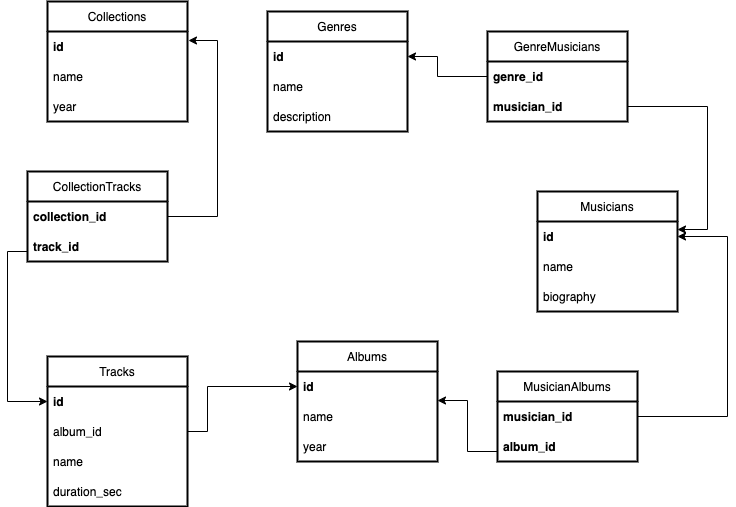

The diagram above was exported from draw.io. Its source (the exported page's mxGraphModel, read from the mxfile embedded in the PNG):
<mxGraphModel dx="946" dy="486" grid="1" gridSize="10" guides="1" tooltips="1" connect="1" arrows="1" fold="1" page="1" pageScale="1" pageWidth="827" pageHeight="1169" math="0" shadow="0">
  <root>
    <mxCell id="0" />
    <mxCell id="1" parent="0" />
    <mxCell id="xBLX2png-gPRrte8LWDf-1" value="Genres" style="swimlane;fontStyle=0;childLayout=stackLayout;horizontal=1;startSize=30;horizontalStack=0;resizeParent=1;resizeParentMax=0;resizeLast=0;collapsible=1;marginBottom=0;strokeWidth=2;" parent="1" vertex="1">
      <mxGeometry x="290" y="40" width="140" height="120" as="geometry" />
    </mxCell>
    <mxCell id="xBLX2png-gPRrte8LWDf-2" value="id" style="text;strokeColor=none;fillColor=none;align=left;verticalAlign=middle;spacingLeft=4;spacingRight=4;overflow=hidden;points=[[0,0.5],[1,0.5]];portConstraint=eastwest;rotatable=0;strokeWidth=2;fontStyle=1" parent="xBLX2png-gPRrte8LWDf-1" vertex="1">
      <mxGeometry y="30" width="140" height="30" as="geometry" />
    </mxCell>
    <mxCell id="xBLX2png-gPRrte8LWDf-3" value="name" style="text;strokeColor=none;fillColor=none;align=left;verticalAlign=middle;spacingLeft=4;spacingRight=4;overflow=hidden;points=[[0,0.5],[1,0.5]];portConstraint=eastwest;rotatable=0;" parent="xBLX2png-gPRrte8LWDf-1" vertex="1">
      <mxGeometry y="60" width="140" height="30" as="geometry" />
    </mxCell>
    <mxCell id="xBLX2png-gPRrte8LWDf-4" value="description" style="text;strokeColor=none;fillColor=none;align=left;verticalAlign=middle;spacingLeft=4;spacingRight=4;overflow=hidden;points=[[0,0.5],[1,0.5]];portConstraint=eastwest;rotatable=0;" parent="xBLX2png-gPRrte8LWDf-1" vertex="1">
      <mxGeometry y="90" width="140" height="30" as="geometry" />
    </mxCell>
    <mxCell id="xBLX2png-gPRrte8LWDf-5" value="Musicians" style="swimlane;fontStyle=0;childLayout=stackLayout;horizontal=1;startSize=30;horizontalStack=0;resizeParent=1;resizeParentMax=0;resizeLast=0;collapsible=1;marginBottom=0;strokeWidth=2;" parent="1" vertex="1">
      <mxGeometry x="560" y="220" width="140" height="120" as="geometry" />
    </mxCell>
    <mxCell id="xBLX2png-gPRrte8LWDf-6" value="id" style="text;strokeColor=none;fillColor=none;align=left;verticalAlign=middle;spacingLeft=4;spacingRight=4;overflow=hidden;points=[[0,0.5],[1,0.5]];portConstraint=eastwest;rotatable=0;fontStyle=1" parent="xBLX2png-gPRrte8LWDf-5" vertex="1">
      <mxGeometry y="30" width="140" height="30" as="geometry" />
    </mxCell>
    <mxCell id="xBLX2png-gPRrte8LWDf-7" value="name" style="text;strokeColor=none;fillColor=none;align=left;verticalAlign=middle;spacingLeft=4;spacingRight=4;overflow=hidden;points=[[0,0.5],[1,0.5]];portConstraint=eastwest;rotatable=0;" parent="xBLX2png-gPRrte8LWDf-5" vertex="1">
      <mxGeometry y="60" width="140" height="30" as="geometry" />
    </mxCell>
    <mxCell id="xBLX2png-gPRrte8LWDf-8" value="biography" style="text;strokeColor=none;fillColor=none;align=left;verticalAlign=middle;spacingLeft=4;spacingRight=4;overflow=hidden;points=[[0,0.5],[1,0.5]];portConstraint=eastwest;rotatable=0;" parent="xBLX2png-gPRrte8LWDf-5" vertex="1">
      <mxGeometry y="90" width="140" height="30" as="geometry" />
    </mxCell>
    <mxCell id="xBLX2png-gPRrte8LWDf-9" value="GenreMusicians" style="swimlane;fontStyle=0;childLayout=stackLayout;horizontal=1;startSize=30;horizontalStack=0;resizeParent=1;resizeParentMax=0;resizeLast=0;collapsible=1;marginBottom=0;strokeWidth=2;" parent="1" vertex="1">
      <mxGeometry x="510" y="60" width="140" height="90" as="geometry" />
    </mxCell>
    <mxCell id="xBLX2png-gPRrte8LWDf-12" value="genre_id" style="text;strokeColor=none;fillColor=none;align=left;verticalAlign=middle;spacingLeft=4;spacingRight=4;overflow=hidden;points=[[0,0.5],[1,0.5]];portConstraint=eastwest;rotatable=0;fontStyle=1" parent="xBLX2png-gPRrte8LWDf-9" vertex="1">
      <mxGeometry y="30" width="140" height="30" as="geometry" />
    </mxCell>
    <mxCell id="xBLX2png-gPRrte8LWDf-11" value="musician_id" style="text;strokeColor=none;fillColor=none;align=left;verticalAlign=middle;spacingLeft=4;spacingRight=4;overflow=hidden;points=[[0,0.5],[1,0.5]];portConstraint=eastwest;rotatable=0;fontStyle=1" parent="xBLX2png-gPRrte8LWDf-9" vertex="1">
      <mxGeometry y="60" width="140" height="30" as="geometry" />
    </mxCell>
    <mxCell id="xBLX2png-gPRrte8LWDf-13" value="" style="endArrow=classic;html=1;rounded=0;fontSize=12;edgeStyle=orthogonalEdgeStyle;exitX=1;exitY=0.5;exitDx=0;exitDy=0;" parent="1" source="xBLX2png-gPRrte8LWDf-11" edge="1">
      <mxGeometry width="50" height="50" relative="1" as="geometry">
        <mxPoint x="670" y="120" as="sourcePoint" />
        <mxPoint x="700" y="258" as="targetPoint" />
        <Array as="points">
          <mxPoint x="730" y="135" />
          <mxPoint x="730" y="258" />
        </Array>
      </mxGeometry>
    </mxCell>
    <mxCell id="xBLX2png-gPRrte8LWDf-16" value="" style="endArrow=classic;html=1;rounded=0;fontSize=12;edgeStyle=orthogonalEdgeStyle;entryX=1;entryY=0.5;entryDx=0;entryDy=0;exitX=0;exitY=0.5;exitDx=0;exitDy=0;exitPerimeter=0;" parent="1" source="xBLX2png-gPRrte8LWDf-12" target="xBLX2png-gPRrte8LWDf-2" edge="1">
      <mxGeometry width="50" height="50" relative="1" as="geometry">
        <mxPoint x="480" y="170" as="sourcePoint" />
        <mxPoint x="390" y="100" as="targetPoint" />
        <Array as="points">
          <mxPoint x="460" y="105" />
          <mxPoint x="460" y="85" />
        </Array>
      </mxGeometry>
    </mxCell>
    <mxCell id="xBLX2png-gPRrte8LWDf-17" value="Albums" style="swimlane;fontStyle=0;childLayout=stackLayout;horizontal=1;startSize=30;horizontalStack=0;resizeParent=1;resizeParentMax=0;resizeLast=0;collapsible=1;marginBottom=0;fontSize=12;strokeWidth=2;" parent="1" vertex="1">
      <mxGeometry x="320" y="370" width="140" height="120" as="geometry" />
    </mxCell>
    <mxCell id="xBLX2png-gPRrte8LWDf-18" value="id" style="text;strokeColor=none;fillColor=none;align=left;verticalAlign=middle;spacingLeft=4;spacingRight=4;overflow=hidden;points=[[0,0.5],[1,0.5]];portConstraint=eastwest;rotatable=0;fontSize=12;fontStyle=1" parent="xBLX2png-gPRrte8LWDf-17" vertex="1">
      <mxGeometry y="30" width="140" height="30" as="geometry" />
    </mxCell>
    <mxCell id="xBLX2png-gPRrte8LWDf-19" value="name" style="text;strokeColor=none;fillColor=none;align=left;verticalAlign=middle;spacingLeft=4;spacingRight=4;overflow=hidden;points=[[0,0.5],[1,0.5]];portConstraint=eastwest;rotatable=0;fontSize=12;" parent="xBLX2png-gPRrte8LWDf-17" vertex="1">
      <mxGeometry y="60" width="140" height="30" as="geometry" />
    </mxCell>
    <mxCell id="xBLX2png-gPRrte8LWDf-20" value="year" style="text;strokeColor=none;fillColor=none;align=left;verticalAlign=middle;spacingLeft=4;spacingRight=4;overflow=hidden;points=[[0,0.5],[1,0.5]];portConstraint=eastwest;rotatable=0;fontSize=12;" parent="xBLX2png-gPRrte8LWDf-17" vertex="1">
      <mxGeometry y="90" width="140" height="30" as="geometry" />
    </mxCell>
    <mxCell id="xBLX2png-gPRrte8LWDf-21" value="Tracks" style="swimlane;fontStyle=0;childLayout=stackLayout;horizontal=1;startSize=30;horizontalStack=0;resizeParent=1;resizeParentMax=0;resizeLast=0;collapsible=1;marginBottom=0;fontSize=12;strokeWidth=2;" parent="1" vertex="1">
      <mxGeometry x="70" y="385" width="140" height="150" as="geometry" />
    </mxCell>
    <mxCell id="xBLX2png-gPRrte8LWDf-22" value="id" style="text;strokeColor=none;fillColor=none;align=left;verticalAlign=middle;spacingLeft=4;spacingRight=4;overflow=hidden;points=[[0,0.5],[1,0.5]];portConstraint=eastwest;rotatable=0;fontSize=12;fontStyle=1" parent="xBLX2png-gPRrte8LWDf-21" vertex="1">
      <mxGeometry y="30" width="140" height="30" as="geometry" />
    </mxCell>
    <mxCell id="OMxF0EQicDEHxFmy9kKQ-2" value="album_id" style="text;strokeColor=none;fillColor=none;align=left;verticalAlign=middle;spacingLeft=4;spacingRight=4;overflow=hidden;points=[[0,0.5],[1,0.5]];portConstraint=eastwest;rotatable=0;fontSize=12;" vertex="1" parent="xBLX2png-gPRrte8LWDf-21">
      <mxGeometry y="60" width="140" height="30" as="geometry" />
    </mxCell>
    <mxCell id="xBLX2png-gPRrte8LWDf-23" value="name" style="text;strokeColor=none;fillColor=none;align=left;verticalAlign=middle;spacingLeft=4;spacingRight=4;overflow=hidden;points=[[0,0.5],[1,0.5]];portConstraint=eastwest;rotatable=0;fontSize=12;" parent="xBLX2png-gPRrte8LWDf-21" vertex="1">
      <mxGeometry y="90" width="140" height="30" as="geometry" />
    </mxCell>
    <mxCell id="xBLX2png-gPRrte8LWDf-24" value="duration_sec" style="text;strokeColor=none;fillColor=none;align=left;verticalAlign=middle;spacingLeft=4;spacingRight=4;overflow=hidden;points=[[0,0.5],[1,0.5]];portConstraint=eastwest;rotatable=0;fontSize=12;" parent="xBLX2png-gPRrte8LWDf-21" vertex="1">
      <mxGeometry y="120" width="140" height="30" as="geometry" />
    </mxCell>
    <mxCell id="xBLX2png-gPRrte8LWDf-25" value="MusicianAlbums" style="swimlane;fontStyle=0;childLayout=stackLayout;horizontal=1;startSize=30;horizontalStack=0;resizeParent=1;resizeParentMax=0;resizeLast=0;collapsible=1;marginBottom=0;strokeWidth=2;" parent="1" vertex="1">
      <mxGeometry x="520" y="400" width="140" height="90" as="geometry" />
    </mxCell>
    <mxCell id="xBLX2png-gPRrte8LWDf-27" value="musician_id" style="text;strokeColor=none;fillColor=none;align=left;verticalAlign=middle;spacingLeft=4;spacingRight=4;overflow=hidden;points=[[0,0.5],[1,0.5]];portConstraint=eastwest;rotatable=0;fontStyle=1" parent="xBLX2png-gPRrte8LWDf-25" vertex="1">
      <mxGeometry y="30" width="140" height="30" as="geometry" />
    </mxCell>
    <mxCell id="xBLX2png-gPRrte8LWDf-28" value="album_id" style="text;strokeColor=none;fillColor=none;align=left;verticalAlign=middle;spacingLeft=4;spacingRight=4;overflow=hidden;points=[[0,0.5],[1,0.5]];portConstraint=eastwest;rotatable=0;fontStyle=1" parent="xBLX2png-gPRrte8LWDf-25" vertex="1">
      <mxGeometry y="60" width="140" height="30" as="geometry" />
    </mxCell>
    <mxCell id="xBLX2png-gPRrte8LWDf-29" value="" style="endArrow=classic;html=1;rounded=0;fontSize=12;edgeStyle=orthogonalEdgeStyle;entryX=1;entryY=0.5;entryDx=0;entryDy=0;exitX=1;exitY=0.5;exitDx=0;exitDy=0;" parent="1" target="xBLX2png-gPRrte8LWDf-6" edge="1" source="xBLX2png-gPRrte8LWDf-27">
      <mxGeometry width="50" height="50" relative="1" as="geometry">
        <mxPoint x="660" y="480" as="sourcePoint" />
        <mxPoint x="710" y="430" as="targetPoint" />
        <Array as="points">
          <mxPoint x="750" y="445" />
          <mxPoint x="750" y="265" />
        </Array>
      </mxGeometry>
    </mxCell>
    <mxCell id="xBLX2png-gPRrte8LWDf-30" value="" style="endArrow=classic;html=1;rounded=0;fontSize=12;edgeStyle=orthogonalEdgeStyle;entryX=1;entryY=-0.033;entryDx=0;entryDy=0;entryPerimeter=0;" parent="1" target="xBLX2png-gPRrte8LWDf-19" edge="1">
      <mxGeometry width="50" height="50" relative="1" as="geometry">
        <mxPoint x="520" y="480" as="sourcePoint" />
        <mxPoint x="470" y="360" as="targetPoint" />
        <Array as="points">
          <mxPoint x="520" y="480" />
          <mxPoint x="490" y="480" />
          <mxPoint x="490" y="429" />
        </Array>
      </mxGeometry>
    </mxCell>
    <mxCell id="xBLX2png-gPRrte8LWDf-33" value="Collections" style="swimlane;fontStyle=0;childLayout=stackLayout;horizontal=1;startSize=30;horizontalStack=0;resizeParent=1;resizeParentMax=0;resizeLast=0;collapsible=1;marginBottom=0;fontSize=12;strokeWidth=2;" parent="1" vertex="1">
      <mxGeometry x="70" y="30" width="140" height="120" as="geometry" />
    </mxCell>
    <mxCell id="xBLX2png-gPRrte8LWDf-34" value="id" style="text;strokeColor=none;fillColor=none;align=left;verticalAlign=middle;spacingLeft=4;spacingRight=4;overflow=hidden;points=[[0,0.5],[1,0.5]];portConstraint=eastwest;rotatable=0;fontSize=12;fontStyle=1" parent="xBLX2png-gPRrte8LWDf-33" vertex="1">
      <mxGeometry y="30" width="140" height="30" as="geometry" />
    </mxCell>
    <mxCell id="xBLX2png-gPRrte8LWDf-35" value="name" style="text;strokeColor=none;fillColor=none;align=left;verticalAlign=middle;spacingLeft=4;spacingRight=4;overflow=hidden;points=[[0,0.5],[1,0.5]];portConstraint=eastwest;rotatable=0;fontSize=12;" parent="xBLX2png-gPRrte8LWDf-33" vertex="1">
      <mxGeometry y="60" width="140" height="30" as="geometry" />
    </mxCell>
    <mxCell id="xBLX2png-gPRrte8LWDf-38" value="year" style="text;strokeColor=none;fillColor=none;align=left;verticalAlign=middle;spacingLeft=4;spacingRight=4;overflow=hidden;points=[[0,0.5],[1,0.5]];portConstraint=eastwest;rotatable=0;fontSize=12;" parent="xBLX2png-gPRrte8LWDf-33" vertex="1">
      <mxGeometry y="90" width="140" height="30" as="geometry" />
    </mxCell>
    <mxCell id="xBLX2png-gPRrte8LWDf-46" value="CollectionTracks" style="swimlane;fontStyle=0;childLayout=stackLayout;horizontal=1;startSize=30;horizontalStack=0;resizeParent=1;resizeParentMax=0;resizeLast=0;collapsible=1;marginBottom=0;fontSize=12;strokeWidth=2;" parent="1" vertex="1">
      <mxGeometry x="50" y="200" width="140" height="90" as="geometry" />
    </mxCell>
    <mxCell id="xBLX2png-gPRrte8LWDf-48" value="collection_id" style="text;strokeColor=none;fillColor=none;align=left;verticalAlign=middle;spacingLeft=4;spacingRight=4;overflow=hidden;points=[[0,0.5],[1,0.5]];portConstraint=eastwest;rotatable=0;fontSize=12;fontStyle=1" parent="xBLX2png-gPRrte8LWDf-46" vertex="1">
      <mxGeometry y="30" width="140" height="30" as="geometry" />
    </mxCell>
    <mxCell id="xBLX2png-gPRrte8LWDf-49" value="track_id" style="text;strokeColor=none;fillColor=none;align=left;verticalAlign=middle;spacingLeft=4;spacingRight=4;overflow=hidden;points=[[0,0.5],[1,0.5]];portConstraint=eastwest;rotatable=0;fontSize=12;fontStyle=1" parent="xBLX2png-gPRrte8LWDf-46" vertex="1">
      <mxGeometry y="60" width="140" height="30" as="geometry" />
    </mxCell>
    <mxCell id="xBLX2png-gPRrte8LWDf-50" value="" style="endArrow=classic;html=1;rounded=0;fontSize=12;edgeStyle=orthogonalEdgeStyle;entryX=1.007;entryY=0.3;entryDx=0;entryDy=0;entryPerimeter=0;exitX=1;exitY=0.5;exitDx=0;exitDy=0;" parent="1" source="xBLX2png-gPRrte8LWDf-48" target="xBLX2png-gPRrte8LWDf-34" edge="1">
      <mxGeometry width="50" height="50" relative="1" as="geometry">
        <mxPoint x="211" y="270" as="sourcePoint" />
        <mxPoint x="250" y="283" as="targetPoint" />
        <Array as="points">
          <mxPoint x="240" y="245" />
          <mxPoint x="240" y="69" />
        </Array>
      </mxGeometry>
    </mxCell>
    <mxCell id="OMxF0EQicDEHxFmy9kKQ-1" value="" style="endArrow=classic;html=1;rounded=0;fontSize=12;edgeStyle=orthogonalEdgeStyle;exitX=0;exitY=0.5;exitDx=0;exitDy=0;entryX=0;entryY=0.5;entryDx=0;entryDy=0;" edge="1" parent="1" target="xBLX2png-gPRrte8LWDf-22">
      <mxGeometry width="50" height="50" relative="1" as="geometry">
        <mxPoint x="50" y="280" as="sourcePoint" />
        <mxPoint x="-30" y="385" as="targetPoint" />
        <Array as="points">
          <mxPoint x="30" y="280" />
          <mxPoint x="30" y="430" />
        </Array>
      </mxGeometry>
    </mxCell>
    <mxCell id="xBLX2png-gPRrte8LWDf-45" value="" style="endArrow=classic;html=1;rounded=0;fontSize=12;edgeStyle=orthogonalEdgeStyle;exitX=1;exitY=0.5;exitDx=0;exitDy=0;entryX=0;entryY=0.5;entryDx=0;entryDy=0;" parent="1" source="OMxF0EQicDEHxFmy9kKQ-2" target="xBLX2png-gPRrte8LWDf-18" edge="1">
      <mxGeometry width="50" height="50" relative="1" as="geometry">
        <mxPoint x="200" y="430" as="sourcePoint" />
        <mxPoint x="290" y="310" as="targetPoint" />
        <Array as="points">
          <mxPoint x="230" y="460" />
          <mxPoint x="230" y="415" />
        </Array>
      </mxGeometry>
    </mxCell>
  </root>
</mxGraphModel>